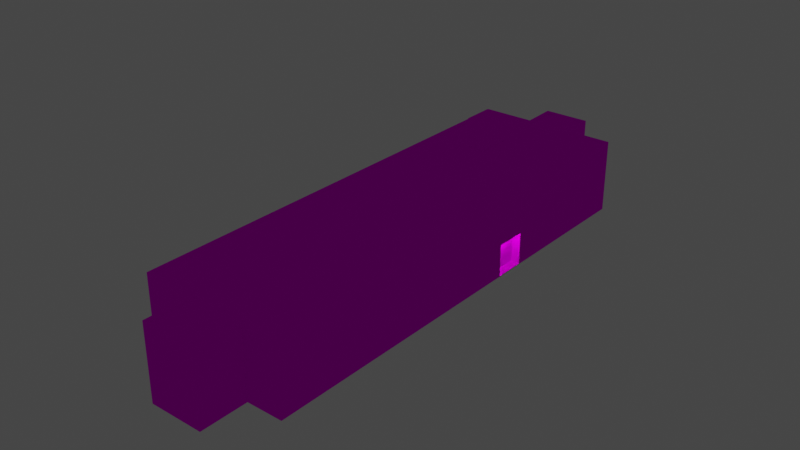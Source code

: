 # Source: object.blend  (saved by Blender 2.82.7; exported with 4.5.12 LTS)
import bpy
from mathutils import Matrix  # noqa: F401  (used for matrix-valued properties, if any)

bpy.ops.wm.read_factory_settings(use_empty=True)
scene = bpy.context.scene
scene.name = 'Scene'

# ---- collections
col_collection = bpy.data.collections.new('Collection'); scene.collection.children.link(col_collection)

# ---- images (referenced by path relative to the original .blend; pixels are not part of the script)
import os
ASSET_DIR = os.environ.get("B2B_ASSET_DIR", "")  # directory of the original .blend (textures are referenced by path, not embedded)
HERE = os.path.dirname(os.path.abspath(__file__))  # packed textures are extracted next to this script under _unpacked/

def load_image(name, relpath, width, height, colorspace="sRGB"):
    """Load a texture the original file referenced (path relative to the .blend, or extracted next to this script)."""
    p = next((c for c in (os.path.join(HERE, relpath), os.path.join(ASSET_DIR, relpath)) if relpath and os.path.exists(c)), "")
    if p:
        img = bpy.data.images.load(p, check_existing=True)
        img.name = name
    else:  # same state as the original file: an image datablock whose file is absent (Cycles renders it pink)
        img = bpy.data.images.new(name, width, height)
        img.source = "FILE"
        img.filepath = "//" + (relpath or name)
    img.colorspace_settings.name = colorspace
    return img
img_ebfs2_png = load_image('EBFS2.png', 'EBFS2.png', 1024, 1024, 'sRGB')

# ---- materials (node trees are filled in below, after node groups)
mat_default_006 = bpy.data.materials.new('Default.006')
mat_default_006.use_transparent_shadow = False
mat_default_006.diffuse_color = (1.0, 1.0, 1.0, 1.0)
mat_default_006.roughness = 0.0
mat_default_006.specular_intensity = 0.0

# ---- node groups
ng_auto_smooth = bpy.data.node_groups.new('Auto Smooth', 'GeometryNodeTree')
_s = ng_auto_smooth.interface.new_socket(name='Geometry', in_out='OUTPUT', socket_type='NodeSocketGeometry')
_s = ng_auto_smooth.interface.new_socket(name='Geometry', in_out='INPUT', socket_type='NodeSocketGeometry')
_s = ng_auto_smooth.interface.new_socket(name='Angle', in_out='INPUT', socket_type='NodeSocketFloat')
_s.subtype = 'ANGLE'
_s.min_value = 0.0
_s.max_value = 3.142
ng_auto_smooth.is_modifier = True
_N = ng_auto_smooth.nodes; _L = ng_auto_smooth.links
n0 = _N.new('NodeGroupOutput'); n0.name = 'Group Output'; n0.location = (480, -100)
n1 = _N.new('NodeGroupInput'); n1.name = 'Group Input'; n1.location = (-420, -300)
n2 = _N.new('NodeGroupInput'); n2.name = 'Group Input.001'; n2.location = (-60, -100)
n3 = _N.new('GeometryNodeSetShadeSmooth'); n3.name = 'Set Shade Smooth'; n3.location = (120, -100)
n3.domain = 'EDGE'
n4 = _N.new('GeometryNodeSetShadeSmooth'); n4.name = 'Set Shade Smooth.001'; n4.location = (300, -100)
n5 = _N.new('GeometryNodeInputMeshEdgeAngle'); n5.name = 'Edge Angle'; n5.location = (-420, -220)
n6 = _N.new('GeometryNodeInputEdgeSmooth'); n6.name = 'Is Edge Smooth'; n6.location = (-60, -160)
n7 = _N.new('GeometryNodeInputShadeSmooth'); n7.name = 'Is Face Smooth'; n7.location = (-240, -340)
n8 = _N.new('FunctionNodeBooleanMath'); n8.name = 'Boolean Math'; n8.location = (-60, -220)
n9 = _N.new('FunctionNodeCompare'); n9.name = 'Compare'; n9.location = (-240, -180)
n9.operation = 'LESS_EQUAL'
_L.new(n5.outputs[0], n9.inputs[0])
_L.new(n4.outputs[0], n0.inputs[0])
_L.new(n1.outputs[1], n9.inputs[1])
_L.new(n9.outputs[0], n8.inputs[0])
_L.new(n7.outputs[0], n8.inputs[1])
_L.new(n2.outputs[0], n3.inputs[0])
_L.new(n6.outputs[0], n3.inputs[1])
_L.new(n3.outputs[0], n4.inputs[0])
_L.new(n8.outputs[0], n3.inputs[2])
n0.is_active_output = True

# ---- material node trees
mat_default_006.use_nodes = True; mat_default_006.node_tree.nodes.clear()
_N = mat_default_006.node_tree.nodes; _L = mat_default_006.node_tree.links
n0 = _N.new('ShaderNodeOutputMaterial'); n0.name = 'Material Output'; n0.location = (300, 300)
n1 = _N.new('ShaderNodeBsdfPrincipled'); n1.name = 'Principled BSDF'; n1.location = (10, 300)
n1.distribution = 'GGX'
n1.subsurface_method = 'BURLEY'
n1.inputs[3].default_value = 1.45
n1.inputs[13].default_value = 0.0
n1.inputs[27].default_value = (0.0, 0.0, 0.0, 1.0)
n1.inputs[28].default_value = 1.0
n2 = _N.new('ShaderNodeTexImage'); n2.name = 'Image Texture'; n2.location = (0, 0)
n2.image = img_ebfs2_png
_L.new(n1.outputs[0], n0.inputs[0])
_L.new(n2.outputs[0], n1.inputs[0])
n0.is_active_output = True

# ---- world
world_world = bpy.data.worlds.new('World'); scene.world = world_world
world_world.use_nodes = True; world_world.node_tree.nodes.clear()
_N = world_world.node_tree.nodes; _L = world_world.node_tree.links
n0 = _N.new('ShaderNodeOutputWorld'); n0.name = 'World Output'; n0.location = (300, 300)
n1 = _N.new('ShaderNodeBackground'); n1.name = 'Background'; n1.location = (10, 300)
n1.inputs[0].default_value = (0.05088, 0.05088, 0.05088, 1.0)
_L.new(n1.outputs[0], n0.inputs[0])
n0.is_active_output = True
world_world.color = (0.05088, 0.05088, 0.05088)
world_world.use_sun_shadow = False
world_world.sun_shadow_jitter_overblur = 0.0

# ---- lights
light_light_name_amb_street_light3_013 = bpy.data.lights.new('light_name=amb_street_light3.013', 'POINT')
light_light_name_amb_street_light3_013.transmission_factor = 0.0
light_light_name_amb_street_light3_013.energy = 200.0
light_light_name_amb_street_light3_013.shadow_soft_size = 0.25
light_light_name_amb_street_light3_013.shadow_maximum_resolution = 0.006
light_light_name_amb_street_light3_013.use_absolute_resolution = True
light_light_name_amb_street_light3_014 = bpy.data.lights.new('light_name=amb_street_light3.014', 'POINT')
light_light_name_amb_street_light3_014.transmission_factor = 0.0
light_light_name_amb_street_light3_014.energy = 200.0
light_light_name_amb_street_light3_014.shadow_soft_size = 0.25
light_light_name_amb_street_light3_014.shadow_maximum_resolution = 0.006
light_light_name_amb_street_light3_014.use_absolute_resolution = True

# ---- meshes
me_poly_os_0_005 = bpy.data.meshes.new('poly_os=0.005')
me_poly_os_0_005.from_pydata([(9.756, -5.34, 6.908), (9.676, -5.34, 6.0), (6.494, -5.34, 7.193), (6.494, -5.424, 7.193), (-11.25, -5.267, -5.688), (-11.34, -5.267, -6.68), (-8.014, -5.424, -6.971), (-11.34, -5.424, -6.68), (-8.014, -5.267, -6.971), (-7.928, -5.267, -5.98), (-7.928, -1.939, -5.98), (-8.014, -1.939, -6.971), (-11.34, -1.939, -6.68), (-11.25, -1.939, -5.688), (24.16, 2.481, -9.788), (6.415, -1.975, 6.286), (6.415, -5.34, 6.286), (6.494, -1.975, 7.193), (9.676, -1.975, 6.0), (9.756, -1.975, 6.908), (25.8, 2.481, 5.503), (9.756, -5.424, 6.908), (25.8, -5.424, 5.503), (14.79, 2.242, -4.685), (18.21, 2.242, -4.985), (18.4, 2.242, -2.85), (18.4, 5.424, -2.85), (14.97, 5.424, -2.55), (18.21, 5.424, -4.985), (14.79, 5.424, -4.685), (25.44, 2.242, 5.207), (24.91, 2.242, 0.3124), (24.46, 2.242, -3.939), (28.19, 2.242, -4.339), (23.87, 2.481, -9.435), (23.87, 2.242, -9.435), (-24.13, 2.242, -5.232), (-23.63, 2.481, 0.4998), (-28.65, 2.242, 0.9395), (-23.63, 2.242, 0.4998), (-28.65, 2.481, 0.9395), (-28.21, 2.242, 6.015), (-23.18, 2.481, 5.575), (-28.21, 2.481, 6.015), (-23.18, 2.242, 5.575), (-22.85, 2.242, 9.435), (25.44, 2.481, 5.207), (-22.85, 2.481, 9.435), (28.19, 2.481, -4.339), (24.75, 2.481, -4.299), (24.46, 2.481, -3.939), (28.64, 2.481, -0.08675), (25.27, 2.481, 0.6023), (24.91, 2.481, 0.3124), (-24.13, 2.481, -5.232), (-29.0, 2.481, 0.643), (28.64, 2.242, -0.08675), (14.97, 2.242, -2.55), (17.87, 2.242, -8.91), (-24.48, -5.424, -5.529), (-24.48, 2.481, -5.529), (-23.98, 2.481, 0.203), (-29.0, -5.424, 0.643), (-28.5, -5.424, 6.369), (-28.5, 2.481, 6.369), (-23.48, 2.481, 5.929), (-23.48, -5.424, 5.929), (-23.14, 2.481, 9.788), (29.0, 2.481, 0.203), (29.0, -5.424, 0.203), (28.48, 2.481, -4.698), (28.48, -5.424, -4.698), (24.75, -5.424, -4.299), (25.27, -5.424, 0.6023), (24.16, -5.424, -9.788), (-23.14, -5.424, 9.788), (-23.98, -5.424, 0.203)], [(74, 73)], [(37, 39, 36, 54), (38, 39, 37, 40), (20, 22, 73, 52), (17, 2, 16, 15), (57, 27, 29, 23), (32, 50, 34, 35), (24, 23, 29, 28), (12, 7, 59, 60, 14, 74, 6, 11), (76, 62, 55, 61), (71, 72, 49, 70), (68, 69, 71, 70), (17, 19, 21, 22, 20, 67, 75, 3), (35, 58, 23, 24, 25, 57, 45, 30, 31, 56, 33, 32), (15, 16, 1, 18), (56, 51, 48, 33), (63, 66, 65, 64), (0, 19, 18, 1), (3, 21, 0, 2), (13, 12, 11, 10), (76, 61, 60, 59), (9, 4, 13, 10), (6, 7, 5, 8), (56, 31, 53, 51), (30, 45, 47, 46), (1, 16, 2, 0), (57, 25, 26, 27), (43, 64, 65, 67, 42), (8, 5, 4, 9), (20, 52, 68, 70, 49, 14, 60, 61, 55, 64, 43, 40, 37, 54, 34, 50, 48, 51, 53, 46, 47, 42, 67), (32, 33, 48, 50), (28, 29, 27, 26), (75, 67, 65, 66), (63, 64, 55, 62), (13, 4, 5, 12), (44, 41, 43, 42), (36, 35, 34, 54), (73, 69, 68, 52), (26, 25, 24, 28), (39, 38, 41, 44, 45, 57, 23, 58, 36), (17, 15, 18, 19), (9, 10, 11, 8), (30, 46, 53, 31), (43, 41, 38, 40), (47, 45, 44, 42), (49, 72, 74, 14)])
me_poly_os_0_005.polygons.foreach_set('use_smooth', [True] * 45)
_uv = me_poly_os_0_005.uv_layers.new(name='UVMap')
_uv.uv.foreach_set('vector', [0.7666, 0.181, 0.7666, 0.181, 0.7735, 0.1211, 0.7735, 0.1211, 0.8191, 0.1871, 0.7666, 0.181, 0.7666, 0.181, 0.8191, 0.1871, 0.8024, 0.9091, 0.8024, 0.693, 0.9053, 0.693, 0.9053, 0.9091, 0.5836, 0.7873, 0.5836, 0.6953, 0.6027, 0.6953, 0.6027, 0.7873, 0.3627, 0.1379, 0.3627, 0.1379, 0.3652, 0.1155, 0.3652, 0.1155, 0.2636, 0.1206, 0.2636, 0.1206, 0.2714, 0.0631, 0.2714, 0.0631, 0.3294, 0.1114, 0.3652, 0.1155, 0.3652, 0.1155, 0.3294, 0.1114, 1.604, 0.7882, 1.604, 0.693, 1.88, 0.693, 1.88, 0.9091, 0.8601, 0.9091, 0.8601, 0.693, 1.534, 0.693, 1.534, 0.7882, 0.8796, 0.693, 0.9849, 0.693, 0.9849, 0.9091, 0.8796, 0.9091, 0.8101, 0.693, 0.8885, 0.693, 0.8885, 0.9091, 0.8101, 0.9091, 0.7072, 0.9091, 0.7072, 0.693, 0.8101, 0.693, 0.8101, 0.9091, 1.535, 0.7873, 1.604, 0.7873, 1.604, 0.693, 1.94, 0.693, 1.94, 0.9091, 0.9142, 0.9091, 0.9142, 0.693, 1.535, 0.693, 0.2714, 0.0631, 0.3341, 0.0703, 0.3652, 0.1155, 0.3294, 0.1114, 0.3268, 0.1337, 0.3627, 0.1379, 0.7558, 0.2745, 0.2507, 0.2162, 0.2576, 0.165, 0.2186, 0.1597, 0.2246, 0.1153, 0.2636, 0.1206, 0.5353, 0.7873, 0.5353, 0.6953, 0.6037, 0.6953, 0.6037, 0.7873, 0.2186, 0.1597, 0.2186, 0.1597, 0.2246, 0.1153, 0.2246, 0.1153, 0.8089, 0.693, 0.9142, 0.693, 0.9142, 0.9091, 0.8089, 0.9091, 0.2102, 0.6953, 0.2102, 0.7873, 0.1911, 0.7873, 0.1911, 0.6953, 0.6977, 0.6151, 0.7658, 0.621, 0.7656, 0.6233, 0.6975, 0.6173, 0.451, 0.0705, 0.4528, 0.0911, 0.3833, 0.0972, 0.3815, 0.0765, 0.8796, 0.693, 0.8796, 0.9091, 0.7595, 0.9091, 0.7595, 0.693, 0.5344, 0.6973, 0.6042, 0.6973, 0.6042, 0.7882, 0.5344, 0.7882, 0.5344, 0.693, 0.6042, 0.693, 0.6042, 0.6973, 0.5344, 0.6973, 0.2186, 0.1597, 0.2576, 0.165, 0.2576, 0.165, 0.2186, 0.1597, 0.2507, 0.2162, 0.7558, 0.2745, 0.7558, 0.2745, 0.2507, 0.2162, 0.7639, 0.6422, 0.6958, 0.6363, 0.6975, 0.6173, 0.7656, 0.6233, 0.3627, 0.1379, 0.3268, 0.1337, 0.3268, 0.1337, 0.3627, 0.1379, 0.813, 0.2402, 0.816, 0.244, 0.7634, 0.2379, 0.7588, 0.2783, 0.7604, 0.2341, 0.3856, 0.1004, 0.3161, 0.0943, 0.3179, 0.0736, 0.3874, 0.0797, 0.2468, 0.2192, 0.2538, 0.1679, 0.2148, 0.1627, 0.2217, 0.1114, 0.2607, 0.1167, 0.2684, 0.0593, 0.7773, 0.1181, 0.7704, 0.178, 0.8229, 0.1841, 0.816, 0.244, 0.813, 0.2402, 0.8191, 0.1871, 0.7666, 0.181, 0.7735, 0.1211, 0.2714, 0.0631, 0.2636, 0.1206, 0.2246, 0.1153, 0.2186, 0.1597, 0.2576, 0.165, 0.2507, 0.2162, 0.7558, 0.2745, 0.7604, 0.2341, 0.7588, 0.2783, 0.2636, 0.1206, 0.2246, 0.1153, 0.2246, 0.1153, 0.2636, 0.1206, 0.3294, 0.1114, 0.3652, 0.1155, 0.3627, 0.1379, 0.3268, 0.1337, 0.9142, 0.693, 0.9142, 0.9091, 0.8333, 0.9091, 0.8333, 0.693, 0.8089, 0.693, 0.8089, 0.9091, 0.6889, 0.9091, 0.6889, 0.693, 0.0447, 0.7037, 0.0447, 0.6127, 0.0654, 0.6127, 0.0654, 0.7037, 0.7604, 0.2341, 0.813, 0.2402, 0.813, 0.2402, 0.7604, 0.2341, 0.7735, 0.1211, 0.2714, 0.0631, 0.2714, 0.0631, 0.7735, 0.1211, 0.9053, 0.693, 0.9837, 0.693, 0.9837, 0.9091, 0.9053, 0.9091, 0.3268, 0.1337, 0.3268, 0.1337, 0.3294, 0.1114, 0.3294, 0.1114, 0.7666, 0.181, 0.8191, 0.1871, 0.813, 0.2402, 0.7604, 0.2341, 0.7558, 0.2745, 0.3627, 0.1379, 0.3652, 0.1155, 0.3341, 0.0703, 0.7735, 0.1211, 0.9269, 0.5151, 0.9286, 0.534, 0.8605, 0.54, 0.8588, 0.521, 0.325, 0.5984, 0.325, 0.6894, 0.3042, 0.6894, 0.3042, 0.5984, 0.2507, 0.2162, 0.2507, 0.2162, 0.2576, 0.165, 0.2576, 0.165, 0.813, 0.2402, 0.813, 0.2402, 0.8191, 0.1871, 0.8191, 0.1871, 0.7558, 0.2745, 0.7558, 0.2745, 0.7604, 0.2341, 0.7604, 0.2341, 0.7448, 0.9091, 0.7448, 0.693, 0.8601, 0.693, 0.8601, 0.9091])
me_poly_os_0_005.materials.append(mat_default_006)
me_poly_os_0_005.use_remesh_fix_poles = True
me_poly_os_0_005.use_remesh_preserve_attributes = False
me_poly_os_0_005.use_mirror_vertex_groups = False
me_poly_os_0_005.update()

# ---- objects
ob_ebfs2_offices_b4d_obj = bpy.data.objects.new('EBFS2_Offices_B4d.obj', None)
ob_default_lod = bpy.data.objects.new('Default LOD', None)
ob_amb_street_light3 = bpy.data.objects.new('amb_street_light3', light_light_name_amb_street_light3_013)
ob_amb_street_light3_001 = bpy.data.objects.new('amb_street_light3.001', light_light_name_amb_street_light3_014)
ob_poly_os_0_hard__blend_yes = bpy.data.objects.new('POLY_OS=0 HARD= BLEND=yes', me_poly_os_0_005)

# ---- transforms, parenting, visibility, modifiers, constraints
ob_ebfs2_offices_b4d_obj.location = (0.0, 0.0, 0.0)
ob_ebfs2_offices_b4d_obj.rotation_euler = (1.571, -0.0, 0.0)
ob_ebfs2_offices_b4d_obj.empty_display_size = 0.01
ob_ebfs2_offices_b4d_obj.lineart.crease_threshold = 0.0
ob_default_lod.parent = ob_ebfs2_offices_b4d_obj
ob_default_lod.location = (0.0, 0.0, 0.0)
ob_default_lod.empty_display_size = 0.01
ob_default_lod.lineart.crease_threshold = 0.0
ob_amb_street_light3.parent = ob_default_lod
ob_amb_street_light3.location = (7.485, 3.449, -7.395)
ob_amb_street_light3.rotation_euler = (-1.724e-06, 1.484, -1.879e-06)
ob_amb_street_light3.lineart.crease_threshold = 0.0
ob_amb_street_light3_001.parent = ob_default_lod
ob_amb_street_light3_001.location = (-7.028, 3.485, 8.953)
ob_amb_street_light3_001.rotation_euler = (-1.724e-06, 1.484, -1.879e-06)
ob_amb_street_light3_001.lineart.crease_threshold = 0.0
ob_poly_os_0_hard__blend_yes.parent = ob_default_lod
ob_poly_os_0_hard__blend_yes.location = (1.321e-07, 5.424, -6.147e-07)
ob_poly_os_0_hard__blend_yes.rotation_euler = (-1.724e-06, 1.484, -1.879e-06)
ob_poly_os_0_hard__blend_yes.show_transparent = True
ob_poly_os_0_hard__blend_yes.lineart.crease_threshold = 0.0
_m = ob_poly_os_0_hard__blend_yes.modifiers.new('Auto Smooth', 'NODES')
_m.node_group = ng_auto_smooth
_gi = [s.identifier for s in ng_auto_smooth.interface.items_tree if s.item_type == 'SOCKET' and s.in_out == 'INPUT']
_m[_gi[1]] = 0.7854  # Angle

# ---- collection membership
col_collection.objects.link(ob_ebfs2_offices_b4d_obj)
col_collection.objects.link(ob_default_lod)
col_collection.objects.link(ob_amb_street_light3)
col_collection.objects.link(ob_amb_street_light3_001)
col_collection.objects.link(ob_poly_os_0_hard__blend_yes)

# ---- scene / render settings (as saved in the file)
scene.frame_start = 1; scene.frame_end = 250; scene.frame_set(1)
scene.render.engine = 'BLENDER_EEVEE_NEXT'
scene.cycles.use_denoising = False
scene.cycles.samples = 128
scene.cycles.sampling_pattern = 'TABULATED_SOBOL'
scene.cycles.use_adaptive_sampling = False
scene.cycles.use_light_tree = False
scene.view_settings.view_transform = 'Filmic'
bpy.context.view_layer.update()

# ---- added for rendering (the .blend has no active camera): camera
cam_auto = bpy.data.cameras.new('AutoCamera')
cam_auto.lens = 50.0
cam_auto.sensor_width = 36.0
cam_auto.clip_end = 1059.4
ob_auto_camera = bpy.data.objects.new('AutoCamera', cam_auto)
scene.collection.objects.link(ob_auto_camera)
ob_auto_camera.location = (60.3647, -72.4376, 53.716)
ob_auto_camera.rotation_euler = (1.09748, -7.21219e-08, 0.694738)
scene.camera = ob_auto_camera
bpy.context.view_layer.update()
